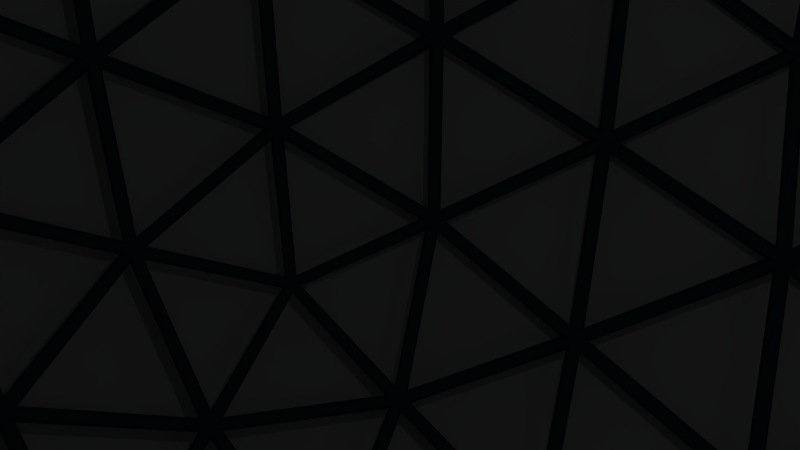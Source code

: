 # Source: Generator_room.blend  (saved by Blender 2.71.0; exported with 4.5.12 LTS)
import bpy
from mathutils import Matrix  # noqa: F401  (used for matrix-valued properties, if any)

bpy.ops.wm.read_factory_settings(use_empty=True)
scene = bpy.context.scene
scene.name = 'Scene'

# ---- collections
col_collection_1 = bpy.data.collections.new('Collection 1'); scene.collection.children.link(col_collection_1)

# ---- materials (node trees are filled in below, after node groups)
mat_material = bpy.data.materials.new('Material')
mat_material.alpha_threshold = 0.0
mat_material.use_transparent_shadow = False
mat_material.diffuse_color = (0.05028, 0.1333, 0.1789, 1.0)
mat_material.roughness = 0.5
mat_material.line_color = (0.0, 0.0, 0.0, 1.0)
mat_material_001 = bpy.data.materials.new('Material.001')
mat_material_001.alpha_threshold = 0.0
mat_material_001.use_transparent_shadow = False
mat_material_001.roughness = 0.5
mat_material_001.line_color = (0.0, 0.0, 0.0, 1.0)
mat_bridge = bpy.data.materials.new('Bridge')
mat_bridge.alpha_threshold = 0.0
mat_bridge.use_transparent_shadow = False
mat_bridge.roughness = 0.5
mat_bridge.line_color = (0.0, 0.0, 0.0, 1.0)

# ---- material node trees

# ---- world
world_world = bpy.data.worlds.new('World'); scene.world = world_world
world_world.color = (0.05088, 0.05088, 0.05088)
world_world.use_sun_shadow = False
world_world.sun_shadow_jitter_overblur = 0.0
world_world.cycles.sampling_method = 'MANUAL'
world_world.cycles.sample_map_resolution = 256

# ---- cameras
cam_camera = bpy.data.cameras.new('Camera')
cam_camera.clip_end = 100.0
cam_camera.lens = 35.0
cam_camera.sensor_width = 32.0
cam_camera.sensor_height = 18.0
cam_camera.ortho_scale = 7.314
cam_camera.dof.focus_distance = 0.0
cam_camera.dof.aperture_fstop = 128.0

# ---- lights
light_lamp = bpy.data.lights.new('Lamp', 'POINT')
light_lamp.transmission_factor = 0.0
light_lamp.cutoff_distance = 30.0
light_lamp.energy = 100.0
light_lamp.shadow_buffer_clip_start = 1.001
light_lamp.shadow_soft_size = 0.1
light_lamp.shadow_maximum_resolution = 0.006
light_lamp.use_absolute_resolution = True
light_lamp.cycles.use_multiple_importance_sampling = False

# ---- meshes
me_icosphere_001 = bpy.data.meshes.new('Icosphere.001')
me_icosphere_001.from_pydata([(0.5625, -24.09, 0.9083), (17.72, -10.98, 13.38), (-5.992, -10.98, 21.08), (-20.65, -10.98, 0.9083), (-5.992, -10.98, -19.27), (17.72, -10.98, -11.56), (7.117, 10.23, 21.08), (-16.6, 10.23, 13.38), (-16.6, 10.23, -11.56), (7.117, 10.23, -19.27), (21.78, 10.23, 0.9083), (0.5625, 23.34, 0.9083), (-4.959, -15.97, 17.9), (-3.29, -20.55, 12.77), (-1.278, -23.33, 6.573), (5.381, -23.33, 4.409), (10.65, -20.55, 8.237), (15.02, -15.97, 11.41), (13.18, -12.29, 17.08), (6.797, -12.84, 20.1), (-0.1404, -12.29, 21.4), (19.84, -12.29, -6.094), (20.74, -12.84, 0.9083), (19.84, -12.29, 7.91), (5.381, -23.33, -2.593), (10.65, -20.55, -6.42), (15.02, -15.97, -9.595), (-17.31, -15.97, 0.9083), (-11.91, -20.55, 0.9083), (-5.394, -23.33, 0.9083), (-10.92, -12.29, 17.9), (-15.76, -12.84, 12.77), (-19.15, -12.29, 6.573), (-4.959, -15.97, -16.09), (-3.29, -20.55, -10.95), (-1.278, -23.33, -4.756), (-19.15, -12.29, -4.756), (-15.76, -12.84, -10.95), (-10.92, -12.29, -16.09), (-0.1404, -12.29, -19.59), (6.797, -12.84, -18.28), (13.18, -12.29, -15.26), (23.25, 5.583, 4.409), (23.12, -0.373, 8.237), (20.98, -6.329, 11.41), (20.98, -6.329, -9.595), (23.12, -0.373, -6.42), (23.25, 5.583, -2.593), (4.244, 5.583, 23.57), (0.5625, -0.373, 24.62), (-3.119, -6.329, 23.57), (16.86, -6.329, 17.08), (14.5, -0.373, 20.1), (10.9, 5.583, 21.4), (-19.85, 5.583, 11.41), (-21.99, -0.373, 8.237), (-22.13, -6.329, 4.409), (-9.778, -6.329, 21.4), (-13.38, -0.373, 20.1), (-15.73, 5.583, 17.08), (-15.73, 5.583, -15.26), (-13.38, -0.3731, -18.28), (-9.778, -6.329, -19.59), (-22.13, -6.329, -2.593), (-21.99, -0.373, -6.42), (-19.85, 5.583, -9.595), (10.9, 5.583, -19.59), (14.5, -0.3731, -18.28), (16.86, -6.329, -15.26), (-3.119, -6.329, -21.75), (0.5625, -0.3731, -22.81), (4.244, 5.583, -21.75), (20.27, 11.54, 6.573), (16.88, 12.1, 12.77), (12.04, 11.54, 17.9), (1.265, 11.54, 21.4), (-5.672, 12.1, 20.1), (-12.05, 11.54, 17.08), (-18.71, 11.54, 7.91), (-19.61, 12.1, 0.9083), (-18.71, 11.54, -6.094), (-12.05, 11.54, -15.26), (-5.672, 12.1, -18.28), (1.265, 11.54, -19.59), (12.04, 11.54, -16.09), (16.88, 12.1, -10.95), (20.27, 11.54, -4.756), (2.403, 22.58, 6.573), (4.415, 19.8, 12.77), (6.084, 15.22, 17.9), (18.43, 15.22, 0.9083), (13.03, 19.8, 0.9083), (6.519, 22.58, 0.9083), (-4.256, 22.58, 4.409), (-9.525, 19.8, 8.237), (-13.89, 15.22, 11.41), (-4.256, 22.58, -2.593), (-9.525, 19.8, -6.42), (-13.89, 15.22, -9.595), (2.403, 22.58, -4.756), (4.415, 19.8, -10.95), (6.084, 15.22, -16.09), (1.815, -17.53, 17.23), (3.84, -21.59, 11.0), (9.143, -17.53, 14.85), (16.47, -17.53, -2.945), (16.47, -17.53, 4.761), (11.17, -21.59, 0.9084), (-14.57, -17.53, 7.143), (-8.018, -21.59, 7.143), (-10.04, -17.53, 13.38), (-10.04, -17.53, -11.56), (-8.018, -21.59, -5.326), (-14.57, -17.53, -5.326), (9.143, -17.53, -13.03), (3.84, -21.59, -9.179), (1.815, -17.53, -15.41), (23.03, -6.928, 2.811), (23.03, -6.928, -0.9943), (7.891, -0.373, 23.46), (3.84, -6.928, 23.46), (11.17, -6.928, 21.08), (-18.62, -0.373, 14.85), (-19.88, -6.928, 11.0), (-15.35, -6.928, 17.23), (-18.62, -0.373, -13.03), (-15.35, -6.928, -15.41), (-19.88, -6.928, -9.179), (7.891, -0.3731, -21.65), (11.17, -6.928, -19.27), (3.84, -6.928, -21.65), (16.47, 6.182, 17.23), (19.75, -0.3731, 14.85), (21.0, 6.182, 11.0), (-10.04, 6.182, 21.08), (-6.766, -0.373, 23.46), (-2.715, 6.182, 23.46), (-21.9, 6.182, -2.945), (-23.15, -0.373, 0.9083), (-21.9, 6.182, 4.761), (-2.715, 6.182, -21.65), (-6.766, -0.3731, -21.65), (-10.04, 6.182, -19.27), (21.0, 6.182, -9.179), (19.75, -0.373, -13.03), (16.47, 6.182, -15.41), (9.143, 20.84, 7.142), (11.17, 16.79, 13.38), (15.7, 16.79, 7.143), (-2.715, 20.84, 11.0), (-8.018, 16.79, 14.85), (-0.6894, 16.79, 17.23), (-10.04, 20.84, 0.9083), (-15.35, 16.79, -2.945), (-15.35, 16.79, 4.761), (-2.715, 20.84, -9.179), (-0.6894, 16.79, -15.41), (-8.018, 16.79, -13.03), (9.143, 20.84, -5.326), (15.7, 16.79, -5.326), (11.17, 16.79, -11.56)], [], [(0, 14, 15), (1, 23, 17), (0, 29, 14), (0, 35, 29), (0, 24, 35), (1, 44, 23), (2, 50, 20), (3, 56, 32), (4, 62, 38), (5, 68, 41), (1, 51, 44), (2, 57, 50), (3, 63, 56), (4, 69, 62), (5, 45, 68), (6, 89, 74), (7, 95, 77), (8, 98, 80), (9, 101, 83), (10, 90, 86), (12, 2, 20), (13, 12, 102), (14, 13, 103), (12, 20, 102), (102, 20, 19), (13, 102, 103), (103, 102, 104), (102, 19, 104), (104, 19, 18), (14, 103, 15), (15, 103, 16), (103, 104, 16), (16, 104, 17), (104, 18, 17), (17, 18, 1), (21, 5, 26), (22, 21, 105), (23, 22, 106), (21, 26, 105), (105, 26, 25), (22, 105, 106), (106, 105, 107), (105, 25, 107), (107, 25, 24), (23, 106, 17), (17, 106, 16), (106, 107, 16), (16, 107, 15), (107, 24, 15), (15, 24, 0), (27, 3, 32), (28, 27, 108), (29, 28, 109), (27, 32, 108), (108, 32, 31), (28, 108, 109), (109, 108, 110), (108, 31, 110), (110, 31, 30), (29, 109, 14), (14, 109, 13), (109, 110, 13), (13, 110, 12), (110, 30, 12), (12, 30, 2), (33, 4, 38), (34, 33, 111), (35, 34, 112), (33, 38, 111), (111, 38, 37), (34, 111, 112), (112, 111, 113), (111, 37, 113), (113, 37, 36), (35, 112, 29), (29, 112, 28), (112, 113, 28), (28, 113, 27), (113, 36, 27), (27, 36, 3), (26, 5, 41), (25, 26, 114), (24, 25, 115), (26, 41, 114), (114, 41, 40), (25, 114, 115), (115, 114, 116), (114, 40, 116), (116, 40, 39), (24, 115, 35), (35, 115, 34), (115, 116, 34), (34, 116, 33), (116, 39, 33), (33, 39, 4), (42, 10, 47), (44, 43, 117), (118, 46, 45), (44, 117, 23), (23, 117, 22), (117, 118, 22), (22, 118, 21), (118, 45, 21), (21, 45, 5), (48, 6, 53), (49, 48, 119), (50, 49, 120), (48, 53, 119), (119, 53, 52), (49, 119, 120), (120, 119, 121), (119, 52, 121), (121, 52, 51), (50, 120, 20), (20, 120, 19), (120, 121, 19), (19, 121, 18), (121, 51, 18), (18, 51, 1), (54, 7, 59), (55, 54, 122), (56, 55, 123), (54, 59, 122), (122, 59, 58), (55, 122, 123), (123, 122, 124), (122, 58, 124), (124, 58, 57), (56, 123, 32), (32, 123, 31), (123, 124, 31), (31, 124, 30), (124, 57, 30), (30, 57, 2), (60, 8, 65), (61, 60, 125), (62, 61, 126), (60, 65, 125), (125, 65, 64), (61, 125, 126), (126, 125, 127), (125, 64, 127), (127, 64, 63), (62, 126, 38), (38, 126, 37), (126, 127, 37), (37, 127, 36), (127, 63, 36), (36, 63, 3), (66, 9, 71), (67, 66, 128), (68, 67, 129), (66, 71, 128), (128, 71, 70), (67, 128, 129), (129, 128, 130), (128, 70, 130), (130, 70, 69), (68, 129, 41), (41, 129, 40), (129, 130, 40), (40, 130, 39), (130, 69, 39), (39, 69, 4), (53, 6, 74), (52, 53, 131), (51, 52, 132), (53, 74, 131), (131, 74, 73), (52, 131, 132), (132, 131, 133), (131, 73, 133), (133, 73, 72), (51, 132, 44), (44, 132, 43), (132, 133, 43), (43, 133, 42), (133, 72, 42), (42, 72, 10), (59, 7, 77), (58, 59, 134), (57, 58, 135), (59, 77, 134), (134, 77, 76), (58, 134, 135), (135, 134, 136), (134, 76, 136), (136, 76, 75), (57, 135, 50), (50, 135, 49), (135, 136, 49), (49, 136, 48), (136, 75, 48), (48, 75, 6), (65, 8, 80), (64, 65, 137), (63, 64, 138), (65, 80, 137), (137, 80, 79), (64, 137, 138), (138, 137, 139), (137, 79, 139), (139, 79, 78), (63, 138, 56), (56, 138, 55), (138, 139, 55), (55, 139, 54), (139, 78, 54), (54, 78, 7), (71, 9, 83), (70, 71, 140), (69, 70, 141), (71, 83, 140), (140, 83, 82), (70, 140, 141), (141, 140, 142), (140, 82, 142), (142, 82, 81), (69, 141, 62), (62, 141, 61), (141, 142, 61), (61, 142, 60), (142, 81, 60), (60, 81, 8), (47, 10, 86), (46, 47, 143), (45, 46, 144), (47, 86, 143), (143, 86, 85), (46, 143, 144), (144, 143, 145), (143, 85, 145), (145, 85, 84), (45, 144, 68), (68, 144, 67), (144, 145, 67), (67, 145, 66), (145, 84, 66), (66, 84, 9), (87, 11, 92), (88, 87, 146), (89, 88, 147), (87, 92, 146), (146, 92, 91), (88, 146, 147), (147, 146, 148), (146, 91, 148), (148, 91, 90), (89, 147, 74), (74, 147, 73), (147, 148, 73), (73, 148, 72), (148, 90, 72), (72, 90, 10), (93, 11, 87), (94, 93, 149), (95, 94, 150), (93, 87, 149), (149, 87, 88), (94, 149, 150), (150, 149, 151), (149, 88, 151), (151, 88, 89), (95, 150, 77), (77, 150, 76), (150, 151, 76), (76, 151, 75), (151, 89, 75), (75, 89, 6), (96, 11, 93), (97, 96, 152), (98, 97, 153), (96, 93, 152), (152, 93, 94), (97, 152, 153), (153, 152, 154), (152, 94, 154), (154, 94, 95), (98, 153, 80), (80, 153, 79), (153, 154, 79), (79, 154, 78), (154, 95, 78), (78, 95, 7), (99, 11, 96), (100, 99, 155), (101, 100, 156), (99, 96, 155), (155, 96, 97), (100, 155, 156), (156, 155, 157), (155, 97, 157), (157, 97, 98), (101, 156, 83), (83, 156, 82), (156, 157, 82), (82, 157, 81), (157, 98, 81), (81, 98, 8), (92, 11, 99), (91, 92, 158), (90, 91, 159), (92, 99, 158), (158, 99, 100), (91, 158, 159), (159, 158, 160), (158, 100, 160), (160, 100, 101), (90, 159, 86), (86, 159, 85), (159, 160, 85), (85, 160, 84), (160, 101, 84), (84, 101, 9)])
me_icosphere_001.polygons.foreach_set('use_smooth', [True] * 314)
me_icosphere_001.materials.append(mat_material)
me_icosphere_001.use_remesh_preserve_volume = False
me_icosphere_001.use_remesh_preserve_attributes = False
me_icosphere_001.use_mirror_vertex_groups = False
me_icosphere_001.update()
me_icosphere = bpy.data.meshes.new('Icosphere')
me_icosphere.from_pydata([(0.01171, -24.77, 1.5e-05), (18.1, -10.95, 13.14), (-6.898, -10.95, 21.27), (-22.35, -10.95, 6.163e-06), (-6.898, -10.95, -21.27), (18.1, -10.95, -13.14), (6.921, 11.41, 21.27), (-18.08, 11.41, 13.14), (-18.08, 11.41, -13.14), (6.921, 11.41, -21.27), (22.37, 11.41, -8.142e-06), (0.01171, 25.23, -1.698e-05), (-5.809, -16.21, 17.91), (-4.05, -21.04, 12.5), (-1.928, -23.97, 5.971), (5.091, -23.97, 3.69), (10.64, -21.04, 7.725), (15.25, -16.21, 11.07), (13.31, -12.33, 17.04), (6.583, -12.92, 20.23), (-0.7293, -12.33, 21.6), (20.33, -12.33, -7.381), (21.28, -12.92, 7.419e-06), (20.33, -12.33, 7.381), (5.091, -23.97, -3.69), (10.64, -21.04, -7.725), (15.25, -16.21, -11.07), (-18.82, -16.21, 9.527e-06), (-13.13, -21.04, 1.262e-05), (-6.267, -23.97, 1.449e-05), (-12.09, -12.33, 17.91), (-17.19, -12.92, 12.5), (-20.76, -12.33, 5.971), (-5.809, -16.21, -17.91), (-4.05, -21.04, -12.5), (-1.928, -23.97, -5.971), (-20.76, -12.33, -5.971), (-17.19, -12.92, -12.5), (-12.09, -12.33, -17.91), (-0.7293, -12.33, -21.6), (6.583, -12.92, -20.23), (13.31, -12.33, -17.04), (23.93, 6.506, 3.69), (23.79, 0.227, 7.725), (21.53, -6.052, 11.07), (21.53, -6.052, -11.07), (23.79, 0.227, -7.725), (23.93, 6.506, -3.69), (3.892, 6.506, 23.89), (0.01171, 0.227, 25.0), (-3.869, -6.052, 23.89), (17.19, -6.052, 17.04), (14.71, 0.227, 20.23), (10.91, 6.506, 21.6), (-21.51, 6.506, 11.07), (-23.76, 0.227, 7.725), (-23.9, -6.052, 3.69), (-10.89, -6.052, 21.6), (-14.68, 0.227, 20.23), (-17.17, 6.506, 17.04), (-17.17, 6.506, -17.04), (-14.68, 0.227, -20.23), (-10.89, -6.052, -21.6), (-23.9, -6.052, -3.69), (-23.76, 0.227, -7.725), (-21.51, 6.506, -11.07), (10.91, 6.506, -21.6), (14.71, 0.227, -20.23), (17.19, -6.052, -17.04), (-3.869, -6.052, -23.89), (0.01171, 0.2269, -25.0), (3.892, 6.506, -23.89), (20.79, 12.78, 5.971), (17.22, 13.37, 12.5), (12.11, 12.78, 17.91), (0.7527, 12.78, 21.6), (-6.56, 13.37, 20.23), (-13.29, 12.78, 17.04), (-20.31, 12.78, 7.381), (-21.25, 13.37, -9.398e-06), (-20.31, 12.78, -7.381), (-13.29, 12.78, -17.04), (-6.56, 13.37, -20.23), (0.7527, 12.78, -21.6), (12.11, 12.78, -17.91), (17.22, 13.37, -12.5), (20.79, 12.78, -5.971), (1.952, 24.43, 5.971), (4.073, 21.49, 12.5), (5.832, 16.66, 17.91), (18.85, 16.66, -1.151e-05), (13.15, 21.49, -1.459e-05), (6.29, 24.43, -1.647e-05), (-5.068, 24.43, 3.69), (-10.62, 21.49, 7.725), (-15.23, 16.66, 11.07), (-5.068, 24.43, -3.69), (-10.62, 21.49, -7.725), (-15.23, 16.66, -11.07), (1.952, 24.43, -5.971), (4.073, 21.49, -12.5), (5.832, 16.66, -17.91), (1.331, -17.86, 17.2), (3.467, -22.13, 10.63), (9.057, -17.86, 14.69), (16.78, -17.86, -4.061), (16.78, -17.86, 4.061), (11.19, -22.13, 3.135e-05), (-15.94, -17.86, 6.572), (-9.033, -22.13, 6.572), (-11.17, -17.86, 13.14), (-11.17, -17.86, -13.14), (-9.033, -22.13, -6.572), (-15.94, -17.86, -6.572), (9.057, -17.86, -14.69), (3.467, -22.13, -10.63), (1.331, -17.86, -17.2), (23.69, -5.794, 2.006), (23.69, -6.683, 2.006), (23.69, -6.683, -2.006), (7.737, 0.227, 23.78), (3.467, -6.683, 23.78), (11.19, -6.683, 21.27), (-20.21, 0.227, 14.69), (-21.53, -6.683, 10.63), (-16.76, -6.683, 17.2), (-20.21, 0.227, -14.69), (-16.76, -6.683, -17.2), (-21.53, -6.683, -10.63), (7.737, 0.2269, -23.78), (11.19, -6.683, -21.27), (3.467, -6.683, -23.78), (16.78, 7.137, 17.2), (20.24, 0.2269, 14.69), (21.56, 7.137, 10.63), (-11.17, 7.137, 21.27), (-7.714, 0.227, 23.78), (-3.443, 7.137, 23.78), (-23.67, 7.137, -4.061), (-24.99, 0.227, 7.866e-06), (-23.67, 7.137, 4.061), (-3.443, 7.137, -23.78), (-7.714, 0.2269, -23.78), (-11.17, 7.137, -21.27), (21.56, 7.137, -10.63), (20.24, 0.227, -14.69), (16.78, 7.137, -17.2), (9.057, 22.59, 6.572), (11.19, 18.32, 13.14), (15.97, 18.32, 6.572), (-3.443, 22.59, 10.63), (-9.033, 18.32, 14.69), (-1.308, 18.32, 17.2), (-11.17, 22.59, -1.529e-05), (-16.76, 18.32, -4.061), (-16.76, 18.32, 4.061), (-3.443, 22.59, -10.63), (-1.308, 18.32, -17.2), (-9.033, 18.32, -14.69), (9.057, 22.59, -6.572), (15.97, 18.32, -6.572), (11.19, 18.32, -13.14), (23.69, -5.794, -2.006), (-6.067, -5.794, 2.006), (-6.067, -6.683, 2.006), (-6.067, -6.683, -2.006), (-6.067, -5.794, -2.006), (14.05, -6.162, 7.222), (14.05, -6.162, -7.221), (-2.519, -6.162, 15.58), (11.22, -6.162, 11.12), (-15.59, -6.162, 2.407), (-7.098, -6.162, 14.09), (-7.098, -6.162, -14.09), (-15.59, -6.162, -2.407), (11.22, -6.162, -11.12), (-2.519, -6.162, -15.58), (15.46, -6.573, 1.308), (15.46, -6.573, -1.308), (2.265, -6.573, 15.51), (7.304, -6.573, 13.87), (-14.04, -6.573, 6.936), (-10.93, -6.573, 11.22), (-10.93, -6.573, -11.22), (-14.04, -6.573, -6.936), (7.304, -6.573, -13.87), (2.265, -6.573, -15.51), (14.1, -7.115, 6.855), (14.1, -7.115, -7.588), (-2.465, -7.115, 15.21), (11.27, -7.115, 10.75), (-15.53, -7.115, 2.041), (-7.044, -7.115, 13.73), (-7.044, -7.115, -14.46), (-15.53, -7.115, -2.773), (11.27, -7.115, -11.48), (-2.465, -7.115, -15.95), (15.51, -7.527, 0.942), (15.51, -7.527, -1.674), (2.32, -7.527, 15.14), (7.359, -7.527, 13.51), (-13.99, -7.527, 6.569), (-10.87, -7.527, 10.86), (-10.87, -7.527, -11.59), (-13.99, -7.527, -7.302), (7.359, -7.527, -14.24), (2.32, -7.527, -15.87)], [], [(0, 14, 15), (1, 23, 17), (0, 29, 14), (0, 35, 29), (0, 24, 35), (1, 44, 23), (2, 50, 20), (3, 56, 32), (4, 62, 38), (5, 68, 41), (1, 51, 44), (2, 57, 50), (3, 63, 56), (4, 69, 62), (5, 45, 68), (6, 89, 74), (7, 95, 77), (8, 98, 80), (9, 101, 83), (10, 90, 86), (12, 2, 20), (13, 12, 102), (14, 13, 103), (12, 20, 102), (102, 20, 19), (13, 102, 103), (103, 102, 104), (102, 19, 104), (104, 19, 18), (14, 103, 15), (15, 103, 16), (103, 104, 16), (16, 104, 17), (104, 18, 17), (17, 18, 1), (21, 5, 26), (22, 21, 105), (23, 22, 106), (21, 26, 105), (105, 26, 25), (22, 105, 106), (106, 105, 107), (105, 25, 107), (107, 25, 24), (23, 106, 17), (17, 106, 16), (106, 107, 16), (16, 107, 15), (107, 24, 15), (15, 24, 0), (27, 3, 32), (28, 27, 108), (29, 28, 109), (27, 32, 108), (108, 32, 31), (28, 108, 109), (109, 108, 110), (108, 31, 110), (110, 31, 30), (29, 109, 14), (14, 109, 13), (109, 110, 13), (13, 110, 12), (110, 30, 12), (12, 30, 2), (33, 4, 38), (34, 33, 111), (35, 34, 112), (33, 38, 111), (111, 38, 37), (34, 111, 112), (112, 111, 113), (111, 37, 113), (113, 37, 36), (35, 112, 29), (29, 112, 28), (112, 113, 28), (28, 113, 27), (113, 36, 27), (27, 36, 3), (26, 5, 41), (25, 26, 114), (24, 25, 115), (26, 41, 114), (114, 41, 40), (25, 114, 115), (115, 114, 116), (114, 40, 116), (116, 40, 39), (24, 115, 35), (35, 115, 34), (115, 116, 34), (34, 116, 33), (116, 39, 33), (33, 39, 4), (42, 10, 47), (44, 43, 118), (119, 118, 164, 165), (118, 117, 163, 164), (162, 119, 165, 166), (165, 164, 163, 166), (117, 162, 166, 163), (119, 46, 45), (44, 118, 23), (23, 118, 22), (118, 119, 22), (22, 119, 21), (119, 45, 21), (21, 45, 5), (48, 6, 53), (49, 48, 120), (50, 49, 121), (48, 53, 120), (120, 53, 52), (49, 120, 121), (121, 120, 122), (120, 52, 122), (122, 52, 51), (50, 121, 20), (20, 121, 19), (121, 122, 19), (19, 122, 18), (122, 51, 18), (18, 51, 1), (54, 7, 59), (55, 54, 123), (56, 55, 124), (54, 59, 123), (123, 59, 58), (55, 123, 124), (124, 123, 125), (123, 58, 125), (125, 58, 57), (56, 124, 32), (32, 124, 31), (124, 125, 31), (31, 125, 30), (125, 57, 30), (30, 57, 2), (60, 8, 65), (61, 60, 126), (62, 61, 127), (60, 65, 126), (126, 65, 64), (61, 126, 127), (127, 126, 128), (126, 64, 128), (128, 64, 63), (62, 127, 38), (38, 127, 37), (127, 128, 37), (37, 128, 36), (128, 63, 36), (36, 63, 3), (66, 9, 71), (67, 66, 129), (68, 67, 130), (66, 71, 129), (129, 71, 70), (67, 129, 130), (130, 129, 131), (129, 70, 131), (131, 70, 69), (68, 130, 41), (41, 130, 40), (130, 131, 40), (40, 131, 39), (131, 69, 39), (39, 69, 4), (53, 6, 74), (52, 53, 132), (51, 52, 133), (53, 74, 132), (132, 74, 73), (52, 132, 133), (133, 132, 134), (132, 73, 134), (134, 73, 72), (51, 133, 44), (44, 133, 43), (133, 134, 43), (43, 134, 42), (134, 72, 42), (42, 72, 10), (59, 7, 77), (58, 59, 135), (57, 58, 136), (59, 77, 135), (135, 77, 76), (58, 135, 136), (136, 135, 137), (135, 76, 137), (137, 76, 75), (57, 136, 50), (50, 136, 49), (136, 137, 49), (49, 137, 48), (137, 75, 48), (48, 75, 6), (65, 8, 80), (64, 65, 138), (63, 64, 139), (65, 80, 138), (138, 80, 79), (64, 138, 139), (139, 138, 140), (138, 79, 140), (140, 79, 78), (63, 139, 56), (56, 139, 55), (139, 140, 55), (55, 140, 54), (140, 78, 54), (54, 78, 7), (71, 9, 83), (70, 71, 141), (69, 70, 142), (71, 83, 141), (141, 83, 82), (70, 141, 142), (142, 141, 143), (141, 82, 143), (143, 82, 81), (69, 142, 62), (62, 142, 61), (142, 143, 61), (61, 143, 60), (143, 81, 60), (60, 81, 8), (47, 10, 86), (46, 47, 144), (45, 46, 145), (47, 86, 144), (144, 86, 85), (46, 144, 145), (145, 144, 146), (144, 85, 146), (146, 85, 84), (45, 145, 68), (68, 145, 67), (145, 146, 67), (67, 146, 66), (146, 84, 66), (66, 84, 9), (87, 11, 92), (88, 87, 147), (89, 88, 148), (87, 92, 147), (147, 92, 91), (88, 147, 148), (148, 147, 149), (147, 91, 149), (149, 91, 90), (89, 148, 74), (74, 148, 73), (148, 149, 73), (73, 149, 72), (149, 90, 72), (72, 90, 10), (93, 11, 87), (94, 93, 150), (95, 94, 151), (93, 87, 150), (150, 87, 88), (94, 150, 151), (151, 150, 152), (150, 88, 152), (152, 88, 89), (95, 151, 77), (77, 151, 76), (151, 152, 76), (76, 152, 75), (152, 89, 75), (75, 89, 6), (96, 11, 93), (97, 96, 153), (98, 97, 154), (96, 93, 153), (153, 93, 94), (97, 153, 154), (154, 153, 155), (153, 94, 155), (155, 94, 95), (98, 154, 80), (80, 154, 79), (154, 155, 79), (79, 155, 78), (155, 95, 78), (78, 95, 7), (99, 11, 96), (100, 99, 156), (101, 100, 157), (99, 96, 156), (156, 96, 97), (100, 156, 157), (157, 156, 158), (156, 97, 158), (158, 97, 98), (101, 157, 83), (83, 157, 82), (157, 158, 82), (82, 158, 81), (158, 98, 81), (81, 98, 8), (92, 11, 99), (91, 92, 159), (90, 91, 160), (92, 99, 159), (159, 99, 100), (91, 159, 160), (160, 159, 161), (159, 100, 161), (161, 100, 101), (90, 160, 86), (86, 160, 85), (160, 161, 85), (85, 161, 84), (161, 101, 84), (84, 101, 9), (45, 68, 175, 168), (69, 176, 186, 131), (124, 181, 171, 56), (45, 168, 178, 119), (127, 183, 173, 62), (51, 44, 167, 170), (122, 180, 179, 121), (51, 170, 180, 122), (130, 185, 175, 68), (57, 50, 169, 172), (125, 182, 181, 124), (63, 56, 171, 174), (57, 172, 182, 125), (118, 177, 167, 44), (128, 184, 183, 127), (69, 62, 173, 176), (63, 174, 184, 128), (121, 179, 169, 50), (131, 186, 185, 130), (183, 203, 193, 173), (168, 175, 195, 188), (182, 202, 201, 181), (174, 171, 191, 194), (172, 192, 202, 182), (179, 199, 189, 169), (170, 167, 187, 190), (177, 197, 187, 167), (185, 205, 195, 175), (184, 204, 203, 183), (174, 194, 204, 184), (176, 173, 193, 196), (181, 201, 191, 171), (180, 200, 199, 179), (172, 169, 189, 192), (170, 190, 200, 180), (186, 206, 205, 185), (168, 188, 198, 178), (176, 196, 206, 186)])
me_icosphere.polygons.foreach_set('material_index', [0, 0, 0, 0, 0, 0, 0, 0, 0, 0, 0, 0, 0, 0, 0, 0, 0, 0, 0, 0, 0, 0, 0, 0, 0, 0, 0, 0, 0, 0, 0, 0, 0, 0, 0, 0, 0, 0, 0, 0, 0, 0, 0, 0, 0, 0, 0, 0, 0, 0, 0, 0, 0, 0, 0, 0, 0, 0, 0, 0, 0, 0, 0, 0, 0, 0, 0, 0, 0, 0, 0, 0, 0, 0, 0, 0, 0, 0, 0, 0, 0, 0, 0, 0, 0, 0, 0, 0, 0, 0, 0, 0, 0, 0, 0, 0, 0, 1, 1, 1, 1, 1, 0, 0, 0, 0, 0, 0, 0, 0, 0, 0, 0, 0, 0, 0, 0, 0, 0, 0, 0, 0, 0, 0, 0, 0, 0, 0, 0, 0, 0, 0, 0, 0, 0, 0, 0, 0, 0, 0, 0, 0, 0, 0, 0, 0, 0, 0, 0, 0, 0, 0, 0, 0, 0, 0, 0, 0, 0, 0, 0, 0, 0, 0, 0, 0, 0, 0, 0, 0, 0, 0, 0, 0, 0, 0, 0, 0, 0, 0, 0, 0, 0, 0, 0, 0, 0, 0, 0, 0, 0, 0, 0, 0, 0, 0, 0, 0, 0, 0, 0, 0, 0, 0, 0, 0, 0, 0, 0, 0, 0, 0, 0, 0, 0, 0, 0, 0, 0, 0, 0, 0, 0, 0, 0, 0, 0, 0, 0, 0, 0, 0, 0, 0, 0, 0, 0, 0, 0, 0, 0, 0, 0, 0, 0, 0, 0, 0, 0, 0, 0, 0, 0, 0, 0, 0, 0, 0, 0, 0, 0, 0, 0, 0, 0, 0, 0, 0, 0, 0, 0, 0, 0, 0, 0, 0, 0, 0, 0, 0, 0, 0, 0, 0, 0, 0, 0, 0, 0, 0, 0, 0, 0, 0, 0, 0, 0, 0, 0, 0, 0, 0, 0, 0, 0, 0, 0, 0, 0, 0, 0, 0, 0, 0, 0, 0, 0, 0, 0, 0, 0, 0, 0, 0, 0, 0, 0, 0, 0, 0, 0, 0, 0, 0, 0, 0, 0, 0, 0, 0, 0, 0, 0, 0, 0, 0, 0, 0, 0, 0, 0, 0, 0, 0, 0, 0, 0])
_uv = me_icosphere.uv_layers.new(name='UVMap')
_uv.uv.foreach_set('vector', [0.4395, 0.3095, 0.4694, 0.3388, 0.4216, 0.3491, 0.3971, 0.4918, 0.3567, 0.4775, 0.3986, 0.4489, 0.4395, 0.3095, 0.4789, 0.2909, 0.4694, 0.3388, 0.4395, 0.2176, 0.4693, 0.1882, 0.4789, 0.2362, 0.4395, 0.2176, 0.4215, 0.178, 0.4693, 0.1882, 0.3971, 0.4918, 0.3713, 0.5261, 0.3567, 0.4775, 0.5623, 0.4304, 0.5682, 0.4719, 0.5262, 0.4476, 0.6217, 0.2635, 0.6571, 0.2889, 0.61, 0.3043, 0.5623, 0.09666, 0.6039, 0.09126, 0.579, 0.1329, 0.3971, 0.0352, 0.422, 0.0001888, 0.4371, 0.04723, 0.3971, 0.4918, 0.422, 0.5268, 0.3713, 0.5261, 0.5623, 0.4304, 0.6039, 0.4358, 0.5682, 0.4719, 0.6217, 0.2635, 0.6571, 0.2381, 0.6571, 0.2889, 0.5623, 0.09666, 0.5682, 0.05513, 0.6039, 0.09126, 0.3971, 0.0352, 0.3713, 0.0009017, 0.422, 0.0001888, 0.153, 0.76, 0.1845, 0.7434, 0.1789, 0.7848, 0.1252, 0.5987, 0.1691, 0.6034, 0.1337, 0.6384, 0.1252, 0.3793, 0.1691, 0.3747, 0.1411, 0.4206, 0.153, 0.2181, 0.1845, 0.2347, 0.1473, 0.2532, 0.2781, 0.1021, 0.2952, 0.145, 0.2456, 0.1317, 0.5344, 0.4029, 0.5623, 0.4304, 0.5262, 0.4476, 0.5023, 0.3713, 0.5344, 0.4029, 0.4923, 0.4174, 0.4694, 0.3388, 0.5023, 0.3713, 0.4558, 0.3833, 0.5344, 0.4029, 0.5262, 0.4476, 0.4923, 0.4174, 0.4923, 0.4174, 0.5262, 0.4476, 0.4825, 0.4648, 0.5023, 0.3713, 0.4923, 0.4174, 0.4558, 0.3833, 0.4558, 0.3833, 0.4923, 0.4174, 0.4446, 0.4332, 0.4923, 0.4174, 0.4825, 0.4648, 0.4446, 0.4332, 0.4446, 0.4332, 0.4825, 0.4648, 0.4371, 0.4798, 0.4694, 0.3388, 0.4558, 0.3833, 0.4216, 0.3491, 0.4216, 0.3491, 0.4558, 0.3833, 0.4066, 0.3982, 0.4558, 0.3833, 0.4446, 0.4332, 0.4066, 0.3982, 0.4066, 0.3982, 0.4446, 0.4332, 0.3986, 0.4489, 0.4446, 0.4332, 0.4371, 0.4798, 0.3986, 0.4489, 0.3986, 0.4489, 0.4371, 0.4798, 0.3971, 0.4918, 0.3566, 0.04951, 0.3971, 0.0352, 0.3985, 0.07813, 0.8198, 0.07362, 0.8194, 0.122, 0.7774, 0.09934, 0.8194, 0.02521, 0.8198, 0.07362, 0.7774, 0.0479, 0.8194, 0.122, 0.7774, 0.1471, 0.7774, 0.09934, 0.7774, 0.09934, 0.7774, 0.1471, 0.7334, 0.1245, 0.8198, 0.07362, 0.7774, 0.09934, 0.7774, 0.0479, 0.7774, 0.0479, 0.7774, 0.09934, 0.7327, 0.07362, 0.7774, 0.09934, 0.7334, 0.1245, 0.7327, 0.07362, 0.7327, 0.07362, 0.7334, 0.1245, 0.6916, 0.09807, 0.8194, 0.02521, 0.7774, 0.0479, 0.7774, 0.0001888, 0.7774, 0.0001888, 0.7774, 0.0479, 0.7334, 0.02279, 0.7774, 0.0479, 0.7327, 0.07362, 0.7334, 0.02279, 0.7334, 0.02279, 0.7327, 0.07362, 0.6916, 0.04918, 0.7327, 0.07362, 0.6916, 0.09807, 0.6916, 0.04918, 0.6916, 0.04918, 0.6916, 0.09807, 0.6575, 0.07362, 0.5783, 0.2663, 0.6217, 0.2635, 0.61, 0.3043, 0.5277, 0.2751, 0.5783, 0.2663, 0.5634, 0.3126, 0.4789, 0.2909, 0.5277, 0.2751, 0.5136, 0.3246, 0.5783, 0.2663, 0.61, 0.3043, 0.5634, 0.3126, 0.5634, 0.3126, 0.61, 0.3043, 0.5956, 0.3501, 0.5277, 0.2751, 0.5634, 0.3126, 0.5136, 0.3246, 0.5136, 0.3246, 0.5634, 0.3126, 0.5483, 0.3606, 0.5634, 0.3126, 0.5956, 0.3501, 0.5483, 0.3606, 0.5483, 0.3606, 0.5956, 0.3501, 0.579, 0.3941, 0.4789, 0.2909, 0.5136, 0.3246, 0.4694, 0.3388, 0.4694, 0.3388, 0.5136, 0.3246, 0.5023, 0.3713, 0.5136, 0.3246, 0.5483, 0.3606, 0.5023, 0.3713, 0.5023, 0.3713, 0.5483, 0.3606, 0.5344, 0.4029, 0.5483, 0.3606, 0.579, 0.3941, 0.5344, 0.4029, 0.5344, 0.4029, 0.579, 0.3941, 0.5623, 0.4304, 0.5344, 0.1242, 0.5623, 0.09666, 0.579, 0.1329, 0.5023, 0.1558, 0.5344, 0.1242, 0.5483, 0.1665, 0.4693, 0.1882, 0.5023, 0.1558, 0.5136, 0.2025, 0.5344, 0.1242, 0.579, 0.1329, 0.5483, 0.1665, 0.5483, 0.1665, 0.579, 0.1329, 0.5956, 0.1769, 0.5023, 0.1558, 0.5483, 0.1665, 0.5136, 0.2025, 0.5136, 0.2025, 0.5483, 0.1665, 0.5634, 0.2145, 0.5483, 0.1665, 0.5956, 0.1769, 0.5634, 0.2145, 0.5634, 0.2145, 0.5956, 0.1769, 0.61, 0.2228, 0.4693, 0.1882, 0.5136, 0.2025, 0.4789, 0.2362, 0.4789, 0.2362, 0.5136, 0.2025, 0.5277, 0.2519, 0.5136, 0.2025, 0.5634, 0.2145, 0.5277, 0.2519, 0.5277, 0.2519, 0.5634, 0.2145, 0.5783, 0.2608, 0.5634, 0.2145, 0.61, 0.2228, 0.5783, 0.2608, 0.5783, 0.2608, 0.61, 0.2228, 0.6217, 0.2635, 0.3985, 0.07813, 0.3971, 0.0352, 0.4371, 0.04723, 0.4065, 0.1289, 0.3985, 0.07813, 0.4445, 0.09386, 0.4215, 0.178, 0.4065, 0.1289, 0.4558, 0.1437, 0.3985, 0.07813, 0.4371, 0.04723, 0.4445, 0.09386, 0.4445, 0.09386, 0.4371, 0.04723, 0.4825, 0.06218, 0.4065, 0.1289, 0.4445, 0.09386, 0.4558, 0.1437, 0.4558, 0.1437, 0.4445, 0.09386, 0.4923, 0.1096, 0.4445, 0.09386, 0.4825, 0.06218, 0.4923, 0.1096, 0.4923, 0.1096, 0.4825, 0.06218, 0.5262, 0.07944, 0.4215, 0.178, 0.4558, 0.1437, 0.4693, 0.1882, 0.4693, 0.1882, 0.4558, 0.1437, 0.5023, 0.1558, 0.4558, 0.1437, 0.4923, 0.1096, 0.5023, 0.1558, 0.5023, 0.1558, 0.4923, 0.1096, 0.5344, 0.1242, 0.4923, 0.1096, 0.5262, 0.07944, 0.5344, 0.1242, 0.5344, 0.1242, 0.5262, 0.07944, 0.5623, 0.09666, 0.6909, 0.4194, 0.6575, 0.3955, 0.6909, 0.3715, 0.1316, 0.9225, 0.1854, 0.914, 0.1712, 0.9779, 0.3095, 0.9978, 0.3088, 0.9688, 0.5241, 0.9636, 0.5248, 0.9926, 0.6961, 0.9569, 0.6963, 0.9621, 0.5308, 0.9687, 0.5241, 0.9636, 0.6963, 0.9931, 0.696, 0.9998, 0.5248, 0.9926, 0.5298, 0.9879, 0.5248, 0.9926, 0.5241, 0.9636, 0.5308, 0.9687, 0.5298, 0.9879, 0.6963, 0.9621, 0.6963, 0.9931, 0.5298, 0.9879, 0.5308, 0.9687, 0.1712, 0.0001888, 0.1854, 0.06405, 0.1316, 0.05562, 0.3713, 0.5261, 0.3088, 0.511, 0.3567, 0.4775, 0.8194, 0.02521, 0.8631, 0.06031, 0.8198, 0.07362, 0.8631, 0.06031, 0.8631, 0.08693, 0.8198, 0.07362, 0.8198, 0.07362, 0.8631, 0.08693, 0.8194, 0.122, 0.3088, 0.01598, 0.3713, 0.0009017, 0.3566, 0.04951, 0.3566, 0.04951, 0.3713, 0.0009017, 0.3971, 0.0352, 0.1173, 0.7544, 0.153, 0.76, 0.137, 0.7925, 0.073, 0.7461, 0.1173, 0.7544, 0.09241, 0.7912, 0.02379, 0.7338, 0.073, 0.7461, 0.03758, 0.7858, 0.1173, 0.7544, 0.137, 0.7925, 0.09241, 0.7912, 0.09241, 0.7912, 0.137, 0.7925, 0.1175, 0.8338, 0.073, 0.7461, 0.09241, 0.7912, 0.03758, 0.7858, 0.03758, 0.7858, 0.09241, 0.7912, 0.06428, 0.8386, 0.09241, 0.7912, 0.1175, 0.8338, 0.06428, 0.8386, 0.06428, 0.8386, 0.1175, 0.8338, 0.09764, 0.8807, 0.5682, 0.4719, 0.5237, 0.4959, 0.5262, 0.4476, 0.5262, 0.4476, 0.5237, 0.4959, 0.4825, 0.4648, 0.5237, 0.4959, 0.4713, 0.5152, 0.4825, 0.4648, 0.4825, 0.4648, 0.4713, 0.5152, 0.4371, 0.4798, 0.4713, 0.5152, 0.422, 0.5268, 0.4371, 0.4798, 0.4371, 0.4798, 0.422, 0.5268, 0.3971, 0.4918, 0.09185, 0.5729, 0.1252, 0.5987, 0.09085, 0.6209, 0.04982, 0.5445, 0.09185, 0.5729, 0.0493, 0.5975, 0.005224, 0.5159, 0.04982, 0.5445, 0.0001888, 0.5694, 0.09185, 0.5729, 0.09085, 0.6209, 0.0493, 0.5975, 0.0493, 0.5975, 0.09085, 0.6209, 0.05201, 0.6487, 0.04982, 0.5445, 0.0493, 0.5975, 0.0001888, 0.5694, 0.0001888, 0.5694, 0.0493, 0.5975, 0.00202, 0.6285, 0.0493, 0.5975, 0.05201, 0.6487, 0.00202, 0.6285, 0.00202, 0.6285, 0.05201, 0.6487, 0.01223, 0.6813, 0.6571, 0.2889, 0.6459, 0.3383, 0.61, 0.3043, 0.61, 0.3043, 0.6459, 0.3383, 0.5956, 0.3501, 0.6459, 0.3383, 0.6273, 0.3909, 0.5956, 0.3501, 0.5956, 0.3501, 0.6273, 0.3909, 0.579, 0.3941, 0.6273, 0.3909, 0.6039, 0.4358, 0.579, 0.3941, 0.579, 0.3941, 0.6039, 0.4358, 0.5623, 0.4304, 0.09084, 0.3571, 0.1252, 0.3793, 0.09184, 0.4051, 0.05201, 0.3294, 0.09084, 0.3571, 0.0493, 0.3806, 0.01223, 0.2968, 0.05201, 0.3294, 0.002026, 0.3495, 0.09084, 0.3571, 0.09184, 0.4051, 0.0493, 0.3806, 0.0493, 0.3806, 0.09184, 0.4051, 0.04982, 0.4336, 0.05201, 0.3294, 0.0493, 0.3806, 0.002026, 0.3495, 0.002026, 0.3495, 0.0493, 0.3806, 0.0001929, 0.4087, 0.0493, 0.3806, 0.04982, 0.4336, 0.0001929, 0.4087, 0.0001929, 0.4087, 0.04982, 0.4336, 0.005225, 0.4621, 0.6039, 0.09126, 0.6273, 0.1362, 0.579, 0.1329, 0.579, 0.1329, 0.6273, 0.1362, 0.5956, 0.1769, 0.6273, 0.1362, 0.6459, 0.1887, 0.5956, 0.1769, 0.5956, 0.1769, 0.6459, 0.1887, 0.61, 0.2228, 0.6459, 0.1887, 0.6571, 0.2381, 0.61, 0.2228, 0.61, 0.2228, 0.6571, 0.2381, 0.6217, 0.2635, 0.137, 0.1855, 0.153, 0.2181, 0.1173, 0.2236, 0.1175, 0.1443, 0.137, 0.1855, 0.0924, 0.1869, 0.09763, 0.09736, 0.1175, 0.1443, 0.06428, 0.1395, 0.137, 0.1855, 0.1173, 0.2236, 0.0924, 0.1869, 0.0924, 0.1869, 0.1173, 0.2236, 0.073, 0.232, 0.1175, 0.1443, 0.0924, 0.1869, 0.06428, 0.1395, 0.06428, 0.1395, 0.0924, 0.1869, 0.03758, 0.1923, 0.0924, 0.1869, 0.073, 0.232, 0.03758, 0.1923, 0.03758, 0.1923, 0.073, 0.232, 0.02379, 0.2442, 0.422, 0.0001888, 0.4713, 0.01182, 0.4371, 0.04723, 0.4371, 0.04723, 0.4713, 0.01182, 0.4825, 0.06218, 0.4713, 0.01182, 0.5237, 0.03107, 0.4825, 0.06218, 0.4825, 0.06218, 0.5237, 0.03107, 0.5262, 0.07944, 0.5237, 0.03107, 0.5682, 0.05513, 0.5262, 0.07944, 0.5262, 0.07944, 0.5682, 0.05513, 0.5623, 0.09666, 0.137, 0.7925, 0.153, 0.76, 0.1789, 0.7848, 0.1175, 0.8338, 0.137, 0.7925, 0.1652, 0.8257, 0.09764, 0.8807, 0.1175, 0.8338, 0.1484, 0.8741, 0.137, 0.7925, 0.1789, 0.7848, 0.1652, 0.8257, 0.1652, 0.8257, 0.1789, 0.7848, 0.2109, 0.8147, 0.1175, 0.8338, 0.1652, 0.8257, 0.1484, 0.8741, 0.1484, 0.8741, 0.1652, 0.8257, 0.2002, 0.8623, 0.1652, 0.8257, 0.2109, 0.8147, 0.2002, 0.8623, 0.2002, 0.8623, 0.2109, 0.8147, 0.2456, 0.8464, 0.09764, 0.8807, 0.1484, 0.8741, 0.1316, 0.9225, 0.1316, 0.9225, 0.1484, 0.8741, 0.1854, 0.914, 0.1484, 0.8741, 0.2002, 0.8623, 0.1854, 0.914, 0.1854, 0.914, 0.2002, 0.8623, 0.2371, 0.897, 0.2002, 0.8623, 0.2456, 0.8464, 0.2371, 0.897, 0.2371, 0.897, 0.2456, 0.8464, 0.2781, 0.8759, 0.09085, 0.6209, 0.1252, 0.5987, 0.1337, 0.6384, 0.05201, 0.6487, 0.09085, 0.6209, 0.09783, 0.6658, 0.01223, 0.6813, 0.05201, 0.6487, 0.05955, 0.6984, 0.09085, 0.6209, 0.1337, 0.6384, 0.09783, 0.6658, 0.09783, 0.6658, 0.1337, 0.6384, 0.1409, 0.6827, 0.05201, 0.6487, 0.09783, 0.6658, 0.05955, 0.6984, 0.05955, 0.6984, 0.09783, 0.6658, 0.1069, 0.713, 0.09783, 0.6658, 0.1409, 0.6827, 0.1069, 0.713, 0.1069, 0.713, 0.1409, 0.6827, 0.1473, 0.7249, 0.01223, 0.6813, 0.05955, 0.6984, 0.02379, 0.7338, 0.02379, 0.7338, 0.05955, 0.6984, 0.073, 0.7461, 0.05955, 0.6984, 0.1069, 0.713, 0.073, 0.7461, 0.073, 0.7461, 0.1069, 0.713, 0.1173, 0.7544, 0.1069, 0.713, 0.1473, 0.7249, 0.1173, 0.7544, 0.1173, 0.7544, 0.1473, 0.7249, 0.153, 0.76, 0.09184, 0.4051, 0.1252, 0.3793, 0.1411, 0.4206, 0.04982, 0.4336, 0.09184, 0.4051, 0.1006, 0.4559, 0.005225, 0.4621, 0.04982, 0.4336, 0.05167, 0.489, 0.09184, 0.4051, 0.1411, 0.4206, 0.1006, 0.4559, 0.7073, 0.1765, 0.7465, 0.2054, 0.7032, 0.227, 0.04982, 0.4336, 0.1006, 0.4559, 0.05167, 0.489, 0.6622, 0.1474, 0.7073, 0.1765, 0.6596, 0.201, 0.7073, 0.1765, 0.7032, 0.227, 0.6596, 0.201, 0.6596, 0.201, 0.7032, 0.227, 0.6604, 0.2497, 0.005225, 0.4621, 0.05167, 0.489, 0.005224, 0.5159, 0.005224, 0.5159, 0.05167, 0.489, 0.04982, 0.5445, 0.05167, 0.489, 0.1006, 0.5222, 0.04982, 0.5445, 0.04982, 0.5445, 0.1006, 0.5222, 0.09185, 0.5729, 0.1006, 0.5222, 0.1411, 0.5575, 0.09185, 0.5729, 0.09185, 0.5729, 0.1411, 0.5575, 0.1252, 0.5987, 0.1173, 0.2236, 0.153, 0.2181, 0.1473, 0.2532, 0.073, 0.232, 0.1173, 0.2236, 0.1069, 0.2651, 0.02379, 0.2442, 0.073, 0.232, 0.05955, 0.2796, 0.1173, 0.2236, 0.1473, 0.2532, 0.1069, 0.2651, 0.1069, 0.2651, 0.1473, 0.2532, 0.1409, 0.2953, 0.073, 0.232, 0.1069, 0.2651, 0.05955, 0.2796, 0.05955, 0.2796, 0.1069, 0.2651, 0.09783, 0.3123, 0.1069, 0.2651, 0.1409, 0.2953, 0.09783, 0.3123, 0.09783, 0.3123, 0.1409, 0.2953, 0.1336, 0.3396, 0.02379, 0.2442, 0.05955, 0.2796, 0.01223, 0.2968, 0.01223, 0.2968, 0.05955, 0.2796, 0.05201, 0.3294, 0.05955, 0.2796, 0.09783, 0.3123, 0.05201, 0.3294, 0.05201, 0.3294, 0.09783, 0.3123, 0.09084, 0.3571, 0.09783, 0.3123, 0.1336, 0.3396, 0.09084, 0.3571, 0.09084, 0.3571, 0.1336, 0.3396, 0.1252, 0.3793, 0.2371, 0.08107, 0.2781, 0.1021, 0.2456, 0.1317, 0.1854, 0.06405, 0.2371, 0.08107, 0.2002, 0.1158, 0.1316, 0.05562, 0.1854, 0.06405, 0.1484, 0.104, 0.2371, 0.08107, 0.2456, 0.1317, 0.2002, 0.1158, 0.2002, 0.1158, 0.2456, 0.1317, 0.2109, 0.1634, 0.1854, 0.06405, 0.2002, 0.1158, 0.1484, 0.104, 0.1484, 0.104, 0.2002, 0.1158, 0.1652, 0.1524, 0.2002, 0.1158, 0.2109, 0.1634, 0.1652, 0.1524, 0.1652, 0.1524, 0.2109, 0.1634, 0.1788, 0.1932, 0.1316, 0.05562, 0.1484, 0.104, 0.09763, 0.09736, 0.09763, 0.09736, 0.1484, 0.104, 0.1175, 0.1443, 0.1484, 0.104, 0.1652, 0.1524, 0.1175, 0.1443, 0.1175, 0.1443, 0.1652, 0.1524, 0.137, 0.1855, 0.1652, 0.1524, 0.1788, 0.1932, 0.137, 0.1855, 0.137, 0.1855, 0.1788, 0.1932, 0.153, 0.2181, 0.2636, 0.7007, 0.3021, 0.6798, 0.3084, 0.7254, 0.2226, 0.723, 0.2636, 0.7007, 0.2636, 0.7484, 0.1845, 0.7434, 0.2226, 0.723, 0.2183, 0.7689, 0.2636, 0.7007, 0.3084, 0.7254, 0.2636, 0.7484, 0.2636, 0.7484, 0.3084, 0.7254, 0.3069, 0.7799, 0.2226, 0.723, 0.2636, 0.7484, 0.2183, 0.7689, 0.2183, 0.7689, 0.2636, 0.7484, 0.2571, 0.7999, 0.2636, 0.7484, 0.3069, 0.7799, 0.2571, 0.7999, 0.2571, 0.7999, 0.3069, 0.7799, 0.2952, 0.8331, 0.1845, 0.7434, 0.2183, 0.7689, 0.1789, 0.7848, 0.1789, 0.7848, 0.2183, 0.7689, 0.2109, 0.8147, 0.2183, 0.7689, 0.2571, 0.7999, 0.2109, 0.8147, 0.2109, 0.8147, 0.2571, 0.7999, 0.2456, 0.8464, 0.2571, 0.7999, 0.2952, 0.8331, 0.2456, 0.8464, 0.2456, 0.8464, 0.2952, 0.8331, 0.2781, 0.8759, 0.2671, 0.6496, 0.3021, 0.6798, 0.2636, 0.7007, 0.2205, 0.6216, 0.2671, 0.6496, 0.2237, 0.6749, 0.1691, 0.6034, 0.2205, 0.6216, 0.1774, 0.6527, 0.2671, 0.6496, 0.2636, 0.7007, 0.2237, 0.6749, 0.2237, 0.6749, 0.2636, 0.7007, 0.2226, 0.723, 0.2205, 0.6216, 0.2237, 0.6749, 0.1774, 0.6527, 0.1774, 0.6527, 0.2237, 0.6749, 0.1821, 0.7014, 0.2237, 0.6749, 0.2226, 0.723, 0.1821, 0.7014, 0.1821, 0.7014, 0.2226, 0.723, 0.1845, 0.7434, 0.1691, 0.6034, 0.1774, 0.6527, 0.1337, 0.6384, 0.1337, 0.6384, 0.1774, 0.6527, 0.1409, 0.6827, 0.1774, 0.6527, 0.1821, 0.7014, 0.1409, 0.6827, 0.1409, 0.6827, 0.1821, 0.7014, 0.1473, 0.7249, 0.1821, 0.7014, 0.1845, 0.7434, 0.1473, 0.7249, 0.1473, 0.7249, 0.1845, 0.7434, 0.153, 0.76, 0.7835, 0.3298, 0.7774, 0.3712, 0.7402, 0.3521, 0.7878, 0.2806, 0.7835, 0.3298, 0.7431, 0.3045, 0.7878, 0.2313, 0.7878, 0.2806, 0.7455, 0.253, 0.7835, 0.3298, 0.7402, 0.3521, 0.7431, 0.3045, 0.7431, 0.3045, 0.7402, 0.3521, 0.6976, 0.3271, 0.7878, 0.2806, 0.7431, 0.3045, 0.7455, 0.253, 0.7455, 0.253, 0.7431, 0.3045, 0.6998, 0.2765, 0.7431, 0.3045, 0.6976, 0.3271, 0.6998, 0.2765, 0.6998, 0.2765, 0.6976, 0.3271, 0.6575, 0.2984, 0.7878, 0.2313, 0.7455, 0.253, 0.7465, 0.2054, 0.7465, 0.2054, 0.7455, 0.253, 0.7032, 0.227, 0.7455, 0.253, 0.6998, 0.2765, 0.7032, 0.227, 0.7032, 0.227, 0.6998, 0.2765, 0.6604, 0.2497, 0.6998, 0.2765, 0.6575, 0.2984, 0.6604, 0.2497, 0.1411, 0.5575, 0.1691, 0.6034, 0.1252, 0.5987, 0.2636, 0.2774, 0.3021, 0.2983, 0.2671, 0.3284, 0.2226, 0.2551, 0.2636, 0.2774, 0.2236, 0.3032, 0.1845, 0.2347, 0.2226, 0.2551, 0.1821, 0.2766, 0.2636, 0.2774, 0.2671, 0.3284, 0.2236, 0.3032, 0.2236, 0.3032, 0.2671, 0.3284, 0.2204, 0.3565, 0.2226, 0.2551, 0.2236, 0.3032, 0.1821, 0.2766, 0.1821, 0.2766, 0.2236, 0.3032, 0.1774, 0.3254, 0.2236, 0.3032, 0.2204, 0.3565, 0.1774, 0.3254, 0.1774, 0.3254, 0.2204, 0.3565, 0.1691, 0.3747, 0.1845, 0.2347, 0.1821, 0.2766, 0.1473, 0.2532, 0.1473, 0.2532, 0.1821, 0.2766, 0.1409, 0.2953, 0.1821, 0.2766, 0.1774, 0.3254, 0.1409, 0.2953, 0.1409, 0.2953, 0.1774, 0.3254, 0.1336, 0.3396, 0.1774, 0.3254, 0.1691, 0.3747, 0.1336, 0.3396, 0.1336, 0.3396, 0.1691, 0.3747, 0.1252, 0.3793, 0.3084, 0.2526, 0.3021, 0.2983, 0.2636, 0.2774, 0.3068, 0.1982, 0.3084, 0.2526, 0.2635, 0.2297, 0.2952, 0.145, 0.3068, 0.1982, 0.2571, 0.1781, 0.3084, 0.2526, 0.2636, 0.2774, 0.2635, 0.2297, 0.2635, 0.2297, 0.2636, 0.2774, 0.2226, 0.2551, 0.3068, 0.1982, 0.2635, 0.2297, 0.2571, 0.1781, 0.2571, 0.1781, 0.2635, 0.2297, 0.2183, 0.2092, 0.2635, 0.2297, 0.2226, 0.2551, 0.2183, 0.2092, 0.2183, 0.2092, 0.2226, 0.2551, 0.1845, 0.2347, 0.2952, 0.145, 0.2571, 0.1781, 0.2456, 0.1317, 0.2456, 0.1317, 0.2571, 0.1781, 0.2109, 0.1634, 0.2571, 0.1781, 0.2183, 0.2092, 0.2109, 0.1634, 0.2109, 0.1634, 0.2183, 0.2092, 0.1788, 0.1932, 0.2183, 0.2092, 0.1845, 0.2347, 0.1788, 0.1932, 0.1788, 0.1932, 0.1845, 0.2347, 0.153, 0.2181, 0.4408, 0.5404, 0.4016, 0.5633, 0.435, 0.6078, 0.4638, 0.5915, 0.3193, 0.6746, 0.3736, 0.6939, 0.3888, 0.6627, 0.3401, 0.6331, 0.3962, 0.923, 0.4268, 0.8773, 0.4017, 0.8562, 0.3606, 0.8939, 0.4408, 0.5404, 0.4638, 0.5915, 0.5025, 0.5784, 0.4967, 0.5272, 0.3088, 0.7639, 0.364, 0.7602, 0.3646, 0.7266, 0.3088, 0.7195, 0.6445, 0.8831, 0.6661, 0.8439, 0.6171, 0.8245, 0.6016, 0.8518, 0.6131, 0.9145, 0.5794, 0.8739, 0.5495, 0.892, 0.572, 0.9402, 0.6445, 0.8831, 0.6016, 0.8518, 0.5794, 0.8739, 0.6131, 0.9145, 0.3696, 0.5938, 0.4105, 0.631, 0.435, 0.6078, 0.4016, 0.5633, 0.4843, 0.9566, 0.5295, 0.9547, 0.5201, 0.9022, 0.4893, 0.9031, 0.4402, 0.9455, 0.4585, 0.8947, 0.4268, 0.8773, 0.3962, 0.923, 0.3335, 0.8559, 0.3606, 0.8939, 0.4017, 0.8562, 0.3833, 0.8287, 0.4843, 0.9566, 0.4893, 0.9031, 0.4585, 0.8947, 0.4402, 0.9455, 0.6757, 0.7898, 0.6266, 0.7873, 0.6171, 0.8245, 0.6661, 0.8439, 0.3171, 0.8123, 0.3716, 0.7971, 0.364, 0.7602, 0.3088, 0.7639, 0.3193, 0.6746, 0.3088, 0.7195, 0.3646, 0.7266, 0.3736, 0.6939, 0.3335, 0.8559, 0.3833, 0.8287, 0.3716, 0.7971, 0.3171, 0.8123, 0.572, 0.9402, 0.5495, 0.892, 0.5201, 0.9022, 0.5295, 0.9547, 0.3401, 0.6331, 0.3888, 0.6627, 0.4105, 0.631, 0.3696, 0.5938, 0.364, 0.7602, 0.3705, 0.7579, 0.3715, 0.7264, 0.3646, 0.7266, 0.4638, 0.5915, 0.435, 0.6078, 0.4375, 0.614, 0.4648, 0.5982, 0.4585, 0.8947, 0.4594, 0.8881, 0.4292, 0.8709, 0.4268, 0.8773, 0.3833, 0.8287, 0.4017, 0.8562, 0.4052, 0.8503, 0.3876, 0.8234, 0.4893, 0.9031, 0.489, 0.8966, 0.4594, 0.8881, 0.4585, 0.8947, 0.5495, 0.892, 0.5476, 0.8858, 0.5192, 0.8959, 0.5201, 0.9022, 0.6016, 0.8518, 0.6171, 0.8245, 0.6123, 0.8199, 0.5975, 0.8467, 0.6266, 0.7873, 0.6217, 0.7833, 0.6123, 0.8199, 0.6171, 0.8245, 0.4105, 0.631, 0.4151, 0.6362, 0.4375, 0.614, 0.435, 0.6078, 0.3716, 0.7971, 0.377, 0.7928, 0.3705, 0.7579, 0.364, 0.7602, 0.3833, 0.8287, 0.3876, 0.8234, 0.377, 0.7928, 0.3716, 0.7971, 0.3736, 0.6939, 0.3646, 0.7266, 0.3715, 0.7264, 0.3803, 0.6955, 0.4268, 0.8773, 0.4292, 0.8709, 0.4052, 0.8503, 0.4017, 0.8562, 0.5794, 0.8739, 0.5763, 0.8681, 0.5476, 0.8858, 0.5495, 0.892, 0.4893, 0.9031, 0.5201, 0.9022, 0.5192, 0.8959, 0.489, 0.8966, 0.6016, 0.8518, 0.5975, 0.8467, 0.5763, 0.8681, 0.5794, 0.8739, 0.3888, 0.6627, 0.3952, 0.6661, 0.4151, 0.6362, 0.4105, 0.631, 0.4638, 0.5915, 0.4648, 0.5982, 0.5029, 0.5848, 0.5025, 0.5784, 0.3736, 0.6939, 0.3803, 0.6955, 0.3952, 0.6661, 0.3888, 0.6627])
me_icosphere.materials.append(mat_material_001)
me_icosphere.materials.append(mat_bridge)
me_icosphere.use_remesh_preserve_volume = False
me_icosphere.use_remesh_preserve_attributes = False
me_icosphere.use_mirror_vertex_groups = False
me_icosphere.update()

# ---- objects
ob_icosphere_001 = bpy.data.objects.new('Icosphere.001', me_icosphere_001)
ob_icosphere = bpy.data.objects.new('Icosphere', me_icosphere)
ob_lamp = bpy.data.objects.new('Lamp', light_lamp)
ob_camera = bpy.data.objects.new('Camera', cam_camera)

# ---- transforms, parenting, visibility, modifiers, constraints
ob_icosphere_001.location = (0.0, 0.0, 0.0)
ob_icosphere_001.lineart.crease_threshold = 0.0
_m = ob_icosphere_001.modifiers.new('Wireframe', 'WIREFRAME')
_m.thickness = 0.0731
_m.use_relative_offset = True
ob_icosphere.location = (-0.01171, -0.585, 0.404)
ob_icosphere.lineart.crease_threshold = 0.0
ob_lamp.location = (4.076, 1.005, 5.904)
ob_lamp.rotation_euler = (0.6503, 0.05522, 1.866)
ob_lamp.lock_rotations_4d = False
ob_lamp.empty_display_type = 'ARROWS'
ob_lamp.color = (0.0, 0.0, 0.0, 0.0)
ob_lamp.lineart.crease_threshold = 0.0
ob_camera.location = (7.481, -6.508, 5.344)
ob_camera.rotation_euler = (1.109, 0.01082, 0.8149)
ob_camera.lock_rotations_4d = False
ob_camera.empty_display_type = 'ARROWS'
ob_camera.color = (0.0, 0.0, 0.0, 0.0)
ob_camera.display_type = 'WIRE'
ob_camera.lineart.crease_threshold = 0.0

# ---- collection membership
col_collection_1.objects.link(ob_icosphere_001)
col_collection_1.objects.link(ob_icosphere)
col_collection_1.objects.link(ob_lamp)
col_collection_1.objects.link(ob_camera)

# ---- scene / render settings (as saved in the file)
scene.camera = ob_camera
scene.frame_start = 1; scene.frame_end = 250; scene.frame_set(1)
scene.render.engine = 'BLENDER_EEVEE_NEXT'
scene.render.resolution_percentage = 50
scene.render.dither_intensity = 0.0
scene.cycles.use_denoising = False
scene.cycles.samples = 10
scene.cycles.sampling_pattern = 'TABULATED_SOBOL'
scene.cycles.light_sampling_threshold = 0.0
scene.cycles.use_adaptive_sampling = False
scene.cycles.use_light_tree = False
scene.cycles.blur_glossy = 0.0
scene.cycles.volume_bounces = 1
scene.cycles.pixel_filter_type = 'GAUSSIAN'
scene.cycles.sample_clamp_indirect = 0.0
scene.view_settings.view_transform = 'Standard'
bpy.context.view_layer.update()
